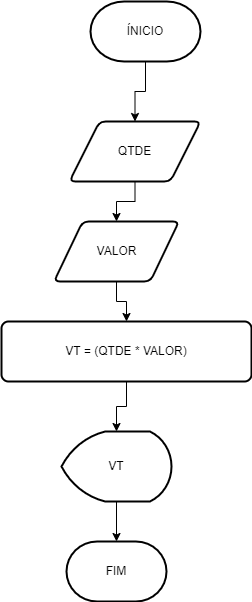

The diagram above was exported from draw.io. Its source (the exported page's mxGraphModel, read from the mxfile embedded in the PNG):
<mxGraphModel dx="1102" dy="557" grid="1" gridSize="10" guides="1" tooltips="1" connect="1" arrows="1" fold="1" page="1" pageScale="1" pageWidth="827" pageHeight="1169" math="0" shadow="0">
  <root>
    <mxCell id="0" />
    <mxCell id="1" parent="0" />
    <mxCell id="60WjRnfP-qZ3AwICJ9A1-20" value="" style="edgeStyle=orthogonalEdgeStyle;rounded=0;orthogonalLoop=1;jettySize=auto;html=1;" parent="1" source="60WjRnfP-qZ3AwICJ9A1-1" target="60WjRnfP-qZ3AwICJ9A1-17" edge="1">
      <mxGeometry relative="1" as="geometry" />
    </mxCell>
    <mxCell id="60WjRnfP-qZ3AwICJ9A1-1" value="ÍNICIO" style="strokeWidth=2;html=1;shape=mxgraph.flowchart.terminator;whiteSpace=wrap;" parent="1" vertex="1">
      <mxGeometry x="369" y="70" width="110" height="60" as="geometry" />
    </mxCell>
    <mxCell id="60WjRnfP-qZ3AwICJ9A1-9" value="" style="edgeStyle=orthogonalEdgeStyle;rounded=0;orthogonalLoop=1;jettySize=auto;html=1;" parent="1" target="60WjRnfP-qZ3AwICJ9A1-7" edge="1">
      <mxGeometry relative="1" as="geometry">
        <mxPoint x="395" y="350" as="sourcePoint" />
      </mxGeometry>
    </mxCell>
    <mxCell id="60WjRnfP-qZ3AwICJ9A1-13" value="" style="edgeStyle=orthogonalEdgeStyle;rounded=0;orthogonalLoop=1;jettySize=auto;html=1;" parent="1" source="60WjRnfP-qZ3AwICJ9A1-7" target="60WjRnfP-qZ3AwICJ9A1-12" edge="1">
      <mxGeometry relative="1" as="geometry" />
    </mxCell>
    <mxCell id="60WjRnfP-qZ3AwICJ9A1-7" value="VT = (QTDE * VALOR)" style="rounded=1;whiteSpace=wrap;html=1;absoluteArcSize=1;arcSize=14;strokeWidth=2;" parent="1" vertex="1">
      <mxGeometry x="280" y="390" width="250" height="60" as="geometry" />
    </mxCell>
    <mxCell id="60WjRnfP-qZ3AwICJ9A1-16" value="" style="edgeStyle=orthogonalEdgeStyle;rounded=0;orthogonalLoop=1;jettySize=auto;html=1;" parent="1" source="60WjRnfP-qZ3AwICJ9A1-12" target="60WjRnfP-qZ3AwICJ9A1-15" edge="1">
      <mxGeometry relative="1" as="geometry" />
    </mxCell>
    <mxCell id="60WjRnfP-qZ3AwICJ9A1-12" value="VT" style="strokeWidth=2;html=1;shape=mxgraph.flowchart.display;whiteSpace=wrap;" parent="1" vertex="1">
      <mxGeometry x="340" y="500" width="110" height="70" as="geometry" />
    </mxCell>
    <mxCell id="60WjRnfP-qZ3AwICJ9A1-15" value="FIM" style="strokeWidth=2;html=1;shape=mxgraph.flowchart.terminator;whiteSpace=wrap;" parent="1" vertex="1">
      <mxGeometry x="345" y="610" width="100" height="60" as="geometry" />
    </mxCell>
    <mxCell id="60WjRnfP-qZ3AwICJ9A1-21" value="" style="edgeStyle=orthogonalEdgeStyle;rounded=0;orthogonalLoop=1;jettySize=auto;html=1;" parent="1" source="60WjRnfP-qZ3AwICJ9A1-17" target="60WjRnfP-qZ3AwICJ9A1-19" edge="1">
      <mxGeometry relative="1" as="geometry" />
    </mxCell>
    <mxCell id="60WjRnfP-qZ3AwICJ9A1-17" value="QTDE" style="shape=parallelogram;html=1;strokeWidth=2;perimeter=parallelogramPerimeter;whiteSpace=wrap;rounded=1;arcSize=12;size=0.23;" parent="1" vertex="1">
      <mxGeometry x="348" y="190" width="131" height="60" as="geometry" />
    </mxCell>
    <mxCell id="60WjRnfP-qZ3AwICJ9A1-19" value="VALOR" style="shape=parallelogram;html=1;strokeWidth=2;perimeter=parallelogramPerimeter;whiteSpace=wrap;rounded=1;arcSize=12;size=0.23;" parent="1" vertex="1">
      <mxGeometry x="332.5" y="290" width="125" height="60" as="geometry" />
    </mxCell>
  </root>
</mxGraphModel>